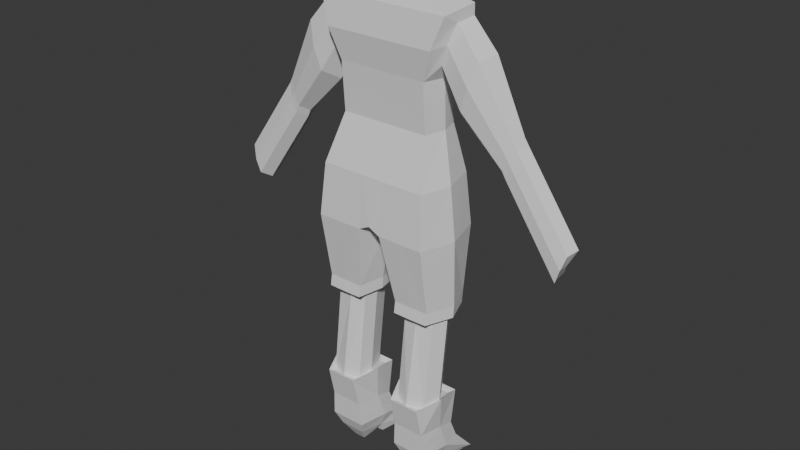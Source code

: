 # Source: Annabel_Lee.blend  (saved by Blender 5.0.119; exported with 4.5.12 LTS)
import bpy
from mathutils import Matrix  # noqa: F401  (used for matrix-valued properties, if any)

bpy.ops.wm.read_factory_settings(use_empty=True)
scene = bpy.context.scene
scene.name = 'Scene'

# ---- collections
col_annabel = bpy.data.collections.new('Annabel'); scene.collection.children.link(col_annabel)
col_refrences = bpy.data.collections.new('Refrences'); col_annabel.children.link(col_refrences)

# ---- world
world_world = bpy.data.worlds.new('World'); scene.world = world_world
world_world.use_nodes = True; world_world.node_tree.nodes.clear()
_N = world_world.node_tree.nodes; _L = world_world.node_tree.links
n0 = _N.new('ShaderNodeOutputWorld'); n0.name = 'World Output'; n0.location = (200, 100)
n1 = _N.new('ShaderNodeBackground'); n1.name = 'Background'; n1.location = (-200, 100)
n1.inputs[0].default_value = (0.05088, 0.05088, 0.05088, 1.0)
_L.new(n1.outputs[0], n0.inputs[0])
n0.is_active_output = True
world_world.color = (0.05088, 0.05088, 0.05088)
world_world.sun_shadow_jitter_overblur = 0.0

# ---- meshes
me_cube_001 = bpy.data.meshes.new('Cube.001')
me_cube_001.from_pydata([(-0.6777, -0.6175, 0.1531), (-0.5209, -0.3641, 1.287), (-0.6777, 0.231, 0.1531), (-0.5209, 0.104, 1.287), (0.0, 0.231, 0.2197), (0.0, 0.1042, 1.287), (0.0, -0.6175, 0.2197), (0.0, -0.3625, 1.287), (-0.6318, -0.5672, 0.7532), (-0.6318, 0.1857, 0.7532), (0.0, -0.5672, 0.7532), (0.0, 0.1878, 0.7532), (-0.1357, 0.231, 0.1531), (-0.111, -0.3626, 1.287), (-0.111, 0.1042, 1.287), (-0.1357, -0.6175, 0.1531), (-0.1285, 0.1877, 0.7532), (-0.1285, -0.5672, 0.7532), (-0.6659, -0.488, -0.6299), (-0.6659, 0.1414, -0.6299), (-0.2475, 0.1402, -0.6299), (-0.2475, -0.4913, -0.6299), (-0.4122, 0.231, 0.1531), (-0.3201, -0.3631, 1.287), (-0.3853, -0.5672, 0.7532), (-0.3201, 0.1042, 1.287), (-0.4122, -0.6175, 0.1531), (-0.3853, 0.187, 0.7532), (-0.4609, 0.1431, -0.6299), (-0.4609, -0.4935, -0.6299), (-0.6659, -0.5096, -0.7632), (-0.6659, 0.128, -0.7632), (-0.2475, 0.127, -0.7632), (-0.2475, -0.5121, -0.7632), (-0.4609, 0.1297, -0.7632), (-0.4609, -0.5146, -0.7632), (-0.6486, -0.3602, -0.7632), (-0.5703, 0.05559, -0.7632), (-0.3456, 0.05613, -0.7632), (-0.285, -0.3634, -0.7632), (-0.4603, 0.05657, -0.7632), (-0.4603, -0.4402, -0.7632), (-0.6486, -0.4946, -1.89), (-0.5703, -0.07973, -1.89), (-0.3456, -0.07973, -1.89), (-0.285, -0.4946, -1.89), (-0.4603, -0.07973, -1.89), (-0.4603, -0.5679, -1.89), (-0.2116, 1.144e-05, -1.827), (-0.2418, 0.1648, -2.598), (-0.2749, -0.6104, -1.827), (-0.2469, -0.5147, -2.483), (-0.703, 1.144e-05, -1.827), (-0.6673, 0.1647, -2.598), (-0.6396, -0.6104, -1.827), (-0.6676, -0.5147, -2.483), (-0.2553, -0.007098, -2.289), (-0.6458, -0.5304, -2.187), (-0.6593, -0.007098, -2.289), (-0.2688, -0.5304, -2.187), (-0.2352, 0.3847, -2.842), (-0.3072, -0.4418, -2.651), (-0.6654, 0.3847, -2.842), (-0.6074, -0.4418, -2.651), (-0.6972, -0.1269, -2.525), (-0.1581, -0.3224, -1.762), (-0.7565, -0.3224, -1.762), (-0.2174, -0.1269, -2.525), (-0.2358, -0.2317, -2.212), (-0.6787, -0.2317, -2.212), (-0.6205, -0.1152, -2.703), (-0.2801, -0.1152, -2.703), (-0.5313, -0.1717, -2.853), (-0.522, -0.3115, -2.854), (-0.392, -0.311, -2.853), (-0.3838, -0.1711, -2.851), (-0.2486, 0.08293, -2.506), (-0.6657, 0.08293, -2.506), (-0.2555, -0.5209, -2.367), (-0.6591, -0.5209, -2.367), (-0.6899, -0.168, -2.402), (-0.2246, -0.168, -2.402), (-0.3011, 0.3249, -2.849), (-0.6235, 0.3048, -2.859), (-0.5659, -0.08229, -2.851), (-0.3107, -0.0664, -2.843), (-0.8073, -0.2195, 0.1531), (-0.5815, -0.114, 1.287), (0.0, -0.2166, 0.2197), (-0.7413, -0.2134, 0.7532), (-0.02691, -0.2175, 0.1531), (-0.6507, -0.2808, 2.006), (-0.7903, -0.178, -0.6299), (-0.1878, -0.1801, -0.6299), (-0.7903, -0.1917, -0.7632), (-0.1878, -0.1931, -0.7632), (-0.7208, -0.1916, -0.7632), (-0.2583, -0.1931, -0.7632), (-0.7208, -0.3238, -1.89), (-0.2583, -0.3238, -1.89), (-0.4942, -0.3238, -1.89), (-0.2234, -0.3199, -1.807), (-0.3148, -0.545, -1.857), (-0.5998, -0.545, -1.857), (-0.6911, -0.3199, -1.807), (-0.6493, -0.06793, -1.857), (-0.2652, -0.06793, -1.857), (-0.6486, -0.3743, -0.8816), (-0.4603, -0.4141, -0.8816), (-0.285, -0.3768, -0.8816), (-0.3456, 0.042, -0.8816), (-0.4603, 0.06689, -0.8694), (-0.5703, 0.04155, -0.8816), (-0.7208, -0.2053, -0.8816), (-0.2583, -0.2061, -0.8816), (-0.5758, 0.08481, 1.99), (0.0, 0.1345, 1.843), (0.0, -0.4006, 1.843), (-0.111, -0.4006, 1.843), (-0.111, 0.1345, 1.843), (-0.3201, -0.4006, 1.843), (-0.3156, 0.1226, 1.829), (-0.5458, -0.13, 1.914), (-0.795, -0.2454, 2.441), (-0.6425, 0.1169, 2.368), (0.0, 0.3123, 2.373), (0.0, -0.4006, 2.53), (-0.2431, -0.4006, 2.53), (-0.1666, 0.3123, 2.373), (-0.5635, -0.4006, 2.53), (-0.3997, 0.3123, 2.373), (-0.8512, -0.05934, 2.605), (-0.03107, 0.0874, 2.886), (-0.1373, -0.1033, 2.928), (0.0, 0.0874, 2.886), (-0.578, -0.1312, 1.832), (-0.5094, 0.1048, 1.806), (-0.5209, -0.4006, 1.843), (-0.5538, 0.3123, 2.373), (-0.844, -0.04776, 2.477), (-0.7642, -0.4006, 2.53), (-1.271, -0.1143, 1.036), (-1.292, 0.03449, 1.088), (-1.344, -0.2188, 1.099), (-1.395, 0.05772, 1.313), (-1.477, -0.05726, 1.423), (-1.444, -0.1932, 1.398), (-1.312, -0.1076, 0.9551), (-1.333, 0.04251, 1.008), (-1.385, -0.213, 1.019), (-1.43, 0.06129, 1.236), (-1.52, -0.05016, 1.348), (-1.486, -0.1883, 1.323), (-1.931, -0.1168, 0.05426), (-1.952, 0.03679, 0.1083), (-2.006, -0.2247, 0.1196), (-2.006, 0.05646, 0.4112), (-2.144, -0.05802, 0.4565), (-2.109, -0.1993, 0.4309), (0.0, 0.2817, 2.108), (-0.1388, 0.2817, 2.108), (-0.3576, 0.2747, 2.101), (-0.177, -0.4596, 2.187), (0.0, -0.4596, 2.187), (-0.5316, 0.2641, 2.09), (-0.6426, -0.4596, 2.187), (-0.4418, -0.4596, 2.187), (-0.6131, 0.1336, 2.202), (-0.7229, -0.296, 2.223), (-1.344, 0.07084, 1.201), (-1.394, -0.2287, 1.249), (-1.381, 0.07638, 1.122), (-1.435, -0.2237, 1.171), (-1.979, 0.07173, 0.2598), (-2.058, -0.2355, 0.2752), (-2.038, -0.08753, 0.2554), (-0.07653, 0.1009, 2.641), (0.0, 0.1009, 2.641), (-0.1933, -0.1088, 2.687), (-0.2523, -0.1088, 2.687), (-0.2779, -0.008414, 2.709), (-0.1904, 0.1009, 2.641), (0.0, -0.1088, 2.687), (-0.09902, -0.1088, 2.687), (-0.1451, 0.1009, 2.641), (-0.191, -0.1033, 2.928), (-0.2143, -0.01204, 2.948), (-0.1347, 0.0874, 2.886), (0.0, -0.009696, 2.948), (0.0, -0.1033, 2.928), (-0.05153, -0.1033, 2.928), (-0.09344, 0.0874, 2.886), (-0.1369, -0.0102, 2.948), (-0.0573, -0.009734, 2.948), (-1.121, -0.04261, 2.164), (-1.064, -0.2696, 2.123), (-0.8125, 0.1097, 1.605), (-0.9254, 0.1438, 2.056), (-0.7781, -0.137, 1.518), (-0.8986, -0.3102, 1.623), (-0.9814, -0.3277, 1.873), (-0.869, 0.1673, 1.831)], [], [(89, 87, 3, 9), (24, 23, 1, 8), (14, 25, 121, 119), (90, 88, 6, 15), (16, 14, 5, 11), (12, 16, 11, 4), (26, 24, 8, 0), (86, 89, 9, 2), (6, 10, 17, 15), (22, 27, 16, 12), (27, 25, 14, 16), (90, 15, 21, 93), (13, 7, 117, 118), (10, 7, 13, 17), (93, 21, 33, 95), (22, 12, 20, 28), (86, 2, 19, 92), (26, 0, 18, 29), (15, 26, 29, 21), (2, 22, 28, 19), (28, 20, 32, 34), (9, 3, 25, 27), (2, 9, 27, 22), (15, 17, 24, 26), (166, 162, 127, 129), (17, 13, 23, 24), (95, 33, 39, 97), (35, 30, 36, 41), (19, 28, 34, 31), (29, 18, 30, 35), (21, 29, 35, 33), (92, 19, 31, 94), (69, 66, 52, 58), (114, 109, 45, 99), (108, 107, 42, 47), (31, 34, 40, 37), (34, 32, 38, 40), (33, 35, 41, 39), (94, 31, 37, 96), (58, 52, 48, 56), (65, 48, 106, 101), (112, 111, 46, 43), (111, 110, 44, 46), (109, 108, 47, 45), (113, 112, 43, 98), (64, 53, 62, 70), (98, 43, 46, 100), (100, 46, 44, 99), (59, 50, 54, 57), (68, 65, 50, 59), (81, 68, 59, 78), (78, 59, 57, 79), (77, 58, 56, 76), (80, 69, 58, 77), (63, 70, 72, 73), (53, 49, 60, 62), (51, 55, 63, 61), (67, 51, 61, 71), (49, 67, 71, 60), (71, 70, 84, 85), (79, 57, 69, 80), (76, 56, 68, 81), (56, 48, 65, 68), (55, 64, 70, 63), (54, 50, 102, 103), (57, 54, 66, 69), (72, 75, 74, 73), (61, 63, 73, 74), (70, 71, 75, 72), (71, 61, 74, 75), (49, 76, 81, 67), (55, 79, 80, 64), (64, 80, 77, 53), (53, 77, 76, 49), (51, 78, 79, 55), (67, 81, 78, 51), (83, 82, 85, 84), (62, 60, 82, 83), (60, 71, 85, 82), (70, 62, 83, 84), (47, 100, 99, 45), (42, 98, 100, 47), (107, 113, 98, 42), (30, 94, 96, 36), (110, 114, 99, 44), (18, 92, 94, 30), (32, 95, 97, 38), (0, 86, 92, 18), (20, 93, 95, 32), (159, 160, 128, 125), (12, 90, 93, 20), (0, 8, 89, 86), (12, 4, 88, 90), (23, 13, 118, 120), (8, 1, 87, 89), (101, 104, 103, 102), (106, 105, 104, 101), (52, 66, 104, 105), (50, 65, 101, 102), (66, 54, 103, 104), (48, 52, 105, 106), (38, 97, 114, 110), (36, 96, 113, 107), (96, 37, 112, 113), (39, 41, 108, 109), (40, 38, 110, 111), (37, 40, 111, 112), (41, 36, 107, 108), (97, 39, 109, 114), (5, 14, 119, 116), (3, 87, 135, 136), (1, 23, 120, 137), (160, 161, 130, 128), (162, 163, 126, 127), (87, 1, 137, 135), (25, 3, 136, 121), (130, 138, 181, 184), (125, 128, 176, 177), (129, 127, 183, 178), (131, 140, 179, 180), (138, 131, 180, 181), (128, 130, 184, 176), (165, 166, 129, 140), (161, 164, 138, 130), (122, 115, 136, 135), (91, 122, 135, 137), (167, 124, 138, 164), (124, 139, 131, 138), (139, 123, 140, 131), (168, 91, 137, 165), (201, 196, 142, 169), (195, 194, 145, 146), (169, 142, 148, 171), (146, 145, 151, 152), (196, 198, 141, 142), (200, 195, 146, 170), (194, 197, 144, 145), (198, 199, 143, 141), (147, 149, 155, 153), (151, 150, 156, 157), (142, 141, 147, 148), (170, 146, 152, 172), (145, 144, 150, 151), (141, 143, 149, 147), (173, 175, 157, 156), (175, 174, 158, 157), (152, 151, 157, 158), (171, 148, 154, 173), (148, 147, 153, 154), (172, 152, 158, 174), (149, 172, 174, 155), (150, 171, 173, 156), (153, 155, 174, 175), (154, 153, 175, 173), (143, 170, 172, 149), (199, 200, 170, 143), (144, 169, 171, 150), (197, 201, 169, 144), (123, 168, 165, 140), (115, 167, 164, 136), (121, 136, 164, 161), (137, 120, 166, 165), (118, 117, 163, 162), (119, 121, 161, 160), (116, 119, 160, 159), (120, 118, 162, 166), (179, 178, 133, 185), (183, 182, 189, 190), (184, 181, 187, 191), (177, 176, 132, 134), (178, 183, 190, 133), (180, 179, 185, 186), (127, 126, 182, 183), (140, 129, 178, 179), (191, 187, 186, 192), (132, 193, 188, 134), (192, 186, 185, 133), (193, 190, 189, 188), (190, 193, 192, 133), (193, 132, 191, 192), (176, 184, 191, 132), (181, 180, 186, 187), (124, 167, 201, 197), (91, 168, 200, 199), (122, 91, 199, 198), (139, 124, 197, 194), (168, 123, 195, 200), (115, 122, 198, 196), (123, 139, 194, 195), (167, 115, 196, 201)])
_uv = me_cube_001.uv_layers.new(name='UVMap')
_uv.uv.foreach_set('vector', [0.5, 0.125, 0.625, 0.125, 0.625, 0.25, 0.5, 0.25, 0.5, 0.9484, 0.625, 0.9484, 0.625, 1.0, 0.5, 1.0, 0.625, 0.3553, 0.625, 0.3016, 0.625, 0.3016, 0.625, 0.3553, 0.2303, 0.625, 0.25, 0.625, 0.25, 0.75, 0.2303, 0.75, 0.5, 0.3553, 0.625, 0.3553, 0.625, 0.375, 0.5, 0.375, 0.375, 0.3553, 0.5, 0.3553, 0.5, 0.375, 0.375, 0.375, 0.375, 0.9484, 0.5, 0.9484, 0.5, 1.0, 0.375, 1.0, 0.375, 0.125, 0.5, 0.125, 0.5, 0.25, 0.375, 0.25, 0.375, 0.875, 0.5, 0.875, 0.5, 0.8947, 0.375, 0.8947, 0.375, 0.3016, 0.5, 0.3016, 0.5, 0.3553, 0.375, 0.3553, 0.5, 0.3016, 0.625, 0.3016, 0.625, 0.3553, 0.5, 0.3553, 0.2303, 0.625, 0.2303, 0.75, 0.2303, 0.75, 0.2303, 0.625, 0.625, 0.8947, 0.625, 0.875, 0.625, 0.875, 0.625, 0.8947, 0.5, 0.875, 0.625, 0.875, 0.625, 0.8947, 0.5, 0.8947, 0.2303, 0.625, 0.2303, 0.75, 0.2303, 0.75, 0.2303, 0.625, 0.375, 0.3016, 0.375, 0.3553, 0.375, 0.3553, 0.375, 0.3016, 0.375, 0.125, 0.375, 0.25, 0.375, 0.25, 0.375, 0.125, 0.375, 0.9484, 0.375, 1.0, 0.375, 1.0, 0.375, 0.9484, 0.375, 0.8947, 0.375, 0.9484, 0.375, 0.9484, 0.375, 0.8947, 0.375, 0.25, 0.375, 0.3016, 0.375, 0.3016, 0.375, 0.25, 0.375, 0.3016, 0.375, 0.3553, 0.375, 0.3553, 0.375, 0.3016, 0.5, 0.25, 0.625, 0.25, 0.625, 0.3016, 0.5, 0.3016, 0.375, 0.25, 0.5, 0.25, 0.5, 0.3016, 0.375, 0.3016, 0.375, 0.8947, 0.5, 0.8947, 0.5, 0.9484, 0.375, 0.9484, 0.625, 0.9484, 0.625, 0.8916, 0.625, 0.8885, 0.625, 0.9484, 0.5, 0.8947, 0.625, 0.8947, 0.625, 0.9484, 0.5, 0.9484, 0.2303, 0.625, 0.2303, 0.75, 0.2303, 0.7124, 0.2303, 0.625, 0.375, 0.9484, 0.375, 1.0, 0.375, 1.014, 0.375, 0.9484, 0.375, 0.25, 0.375, 0.3016, 0.375, 0.3016, 0.375, 0.25, 0.375, 0.9484, 0.375, 1.0, 0.375, 1.0, 0.375, 0.9484, 0.375, 0.8947, 0.375, 0.9484, 0.375, 0.9484, 0.375, 0.8947, 0.375, 0.125, 0.375, 0.25, 0.375, 0.25, 0.375, 0.125, 0.4873, 0.125, 0.625, 0.125, 0.625, 0.25, 0.4746, 0.25, 0.2303, 0.625, 0.2315, 0.7113, 0.2417, 0.7011, 0.2303, 0.625, 0.375, 0.9484, 0.375, 1.001, 0.375, 0.8873, 0.375, 0.9484, 0.375, 0.25, 0.375, 0.3016, 0.375, 0.3016, 0.375, 0.2655, 0.375, 0.3016, 0.375, 0.3553, 0.375, 0.3392, 0.375, 0.3016, 0.375, 0.8947, 0.375, 0.9484, 0.375, 0.9484, 0.375, 0.8868, 0.375, 0.125, 0.375, 0.25, 0.375, 0.2655, 0.375, 0.125, 0.4746, 0.25, 0.625, 0.25, 0.625, 0.5, 0.4746, 0.5, 0.875, 0.625, 0.875, 0.5, 0.875, 0.5, 0.875, 0.625, 0.375, 0.2655, 0.375, 0.3016, 0.375, 0.3016, 0.375, 0.2655, 0.375, 0.3016, 0.375, 0.3392, 0.375, 0.3392, 0.375, 0.3016, 0.375, 0.8873, 0.375, 0.9484, 0.375, 0.9484, 0.375, 0.8909, 0.375, 0.125, 0.375, 0.2655, 0.375, 0.2655, 0.375, 0.125, 0.3949, 0.125, 0.3926, 0.25, 0.375, 0.25, 0.375, 0.125, 0.375, 0.625, 0.375, 0.2655, 0.375, 0.3016, 0.375, 0.625, 0.375, 0.625, 0.375, 0.3016, 0.375, 0.3392, 0.3027, 0.5527, 0.25, 0.5, 0.375, 0.5, 0.375, 0.75, 0.25, 0.75, 0.7373, 0.625, 0.875, 0.625, 0.875, 0.75, 0.75, 0.75, 0.6811, 0.625, 0.7373, 0.625, 0.75, 0.75, 0.6875, 0.75, 0.1875, 0.5, 0.25, 0.5, 0.25, 0.75, 0.1875, 0.75, 0.4248, 0.25, 0.4746, 0.25, 0.4746, 0.5, 0.4248, 0.5, 0.4311, 0.125, 0.4873, 0.125, 0.4746, 0.25, 0.4248, 0.25, 0.375, 0.0, 0.375, 0.125, 0.375, 0.125, 0.375, 0.0, 0.3926, 0.25, 0.3926, 0.5, 0.375, 0.5, 0.375, 0.25, 0.1471, 0.5, 0.1471, 0.75, 0.125, 0.75, 0.125, 0.5, 0.6449, 0.625, 0.6471, 0.75, 0.625, 0.75, 0.625, 0.625, 0.6426, 0.5, 0.6449, 0.625, 0.625, 0.625, 0.625, 0.5, 0.625, 0.875, 0.375, 0.875, 0.375, 0.875, 0.625, 0.875, 0.4375, 0.0, 0.5, 0.0, 0.4873, 0.125, 0.4311, 0.125, 0.6748, 0.5, 0.7246, 0.5, 0.7373, 0.625, 0.6811, 0.625, 0.7246, 0.5, 0.875, 0.5, 0.875, 0.625, 0.7373, 0.625, 0.3971, 0.0, 0.3949, 0.125, 0.375, 0.125, 0.375, 0.0, 0.375, 0.75, 0.375, 0.5, 0.375, 0.5, 0.375, 0.75, 0.5, 0.0, 0.625, 0.0, 0.625, 0.125, 0.4873, 0.125, 0.375, 0.875, 0.625, 0.875, 0.625, 1.0, 0.375, 1.0, 0.125, 0.5, 0.125, 0.75, 0.125, 0.75, 0.125, 0.5, 0.375, 0.875, 0.625, 0.875, 0.625, 0.875, 0.375, 0.875, 0.625, 0.625, 0.625, 0.75, 0.625, 0.75, 0.625, 0.625, 0.6426, 0.5, 0.6748, 0.5, 0.6811, 0.625, 0.6449, 0.625, 0.3971, 0.0, 0.4375, 0.0, 0.4311, 0.125, 0.3949, 0.125, 0.3949, 0.125, 0.4311, 0.125, 0.4248, 0.25, 0.3926, 0.25, 0.3926, 0.25, 0.4248, 0.25, 0.4248, 0.5, 0.3926, 0.5, 0.1471, 0.5, 0.1875, 0.5, 0.1875, 0.75, 0.1471, 0.75, 0.6449, 0.625, 0.6811, 0.625, 0.6875, 0.75, 0.6471, 0.75, 0.375, 0.75, 0.625, 0.75, 0.625, 0.875, 0.375, 0.875, 0.375, 0.25, 0.375, 0.5, 0.375, 0.5, 0.375, 0.25, 0.625, 0.5, 0.625, 0.625, 0.625, 0.625, 0.625, 0.5, 0.375, 0.125, 0.375, 0.25, 0.375, 0.25, 0.375, 0.125, 0.375, 0.9484, 0.375, 0.625, 0.3027, 0.5527, 0.2417, 0.7011, 0.375, 0.8873, 0.375, 0.625, 0.375, 0.625, 0.375, 0.9484, 0.375, 0.03755, 0.375, 0.125, 0.375, 0.125, 0.375, 0.03755, 0.375, 0.0, 0.375, 0.125, 0.375, 0.125, 0.375, 0.03755, 0.2303, 0.4889, 0.2303, 0.625, 0.2303, 0.625, 0.2303, 0.4962, 0.375, 0.0, 0.375, 0.125, 0.375, 0.125, 0.375, 0.0, 0.2303, 0.5, 0.2303, 0.625, 0.2303, 0.625, 0.2303, 0.4881, 0.375, 0.0, 0.375, 0.125, 0.375, 0.125, 0.375, 0.0, 0.2303, 0.5, 0.2303, 0.625, 0.2303, 0.625, 0.2303, 0.5, 0.625, 0.375, 0.625, 0.3597, 0.625, 0.364, 0.625, 0.375, 0.2303, 0.5, 0.2303, 0.625, 0.2303, 0.625, 0.2303, 0.5, 0.375, 0.0, 0.5, 0.0, 0.5, 0.125, 0.375, 0.125, 0.2303, 0.5, 0.25, 0.5, 0.25, 0.625, 0.2303, 0.625, 0.625, 0.9484, 0.625, 0.8947, 0.625, 0.8947, 0.625, 0.9484, 0.5, 0.0, 0.625, 0.0, 0.625, 0.125, 0.5, 0.125, 0.375, 0.625, 0.625, 0.625, 0.625, 0.75, 0.375, 0.75, 0.375, 0.5, 0.625, 0.5, 0.625, 0.625, 0.375, 0.625, 0.625, 0.25, 0.625, 0.125, 0.625, 0.125, 0.625, 0.25, 0.875, 0.75, 0.875, 0.625, 0.875, 0.625, 0.875, 0.75, 0.625, 0.125, 0.625, 0.0, 0.625, 0.0, 0.625, 0.125, 0.625, 0.5, 0.625, 0.25, 0.625, 0.25, 0.625, 0.5, 0.2303, 0.4881, 0.2303, 0.625, 0.2303, 0.625, 0.2303, 0.4889, 0.375, 0.03755, 0.375, 0.125, 0.375, 0.125, 0.375, 0.03755, 0.375, 0.125, 0.375, 0.2655, 0.375, 0.2655, 0.375, 0.125, 0.375, 0.8868, 0.375, 0.9484, 0.375, 0.9484, 0.375, 0.8873, 0.375, 0.3016, 0.375, 0.3392, 0.375, 0.3392, 0.375, 0.3016, 0.375, 0.2655, 0.375, 0.3016, 0.375, 0.3016, 0.375, 0.2655, 0.375, 0.9484, 0.375, 1.014, 0.375, 1.001, 0.375, 0.9484, 0.2303, 0.625, 0.2303, 0.7124, 0.2315, 0.7113, 0.2303, 0.625, 0.625, 0.375, 0.625, 0.3553, 0.625, 0.3553, 0.625, 0.375, 0.625, 0.25, 0.625, 0.125, 0.625, 0.125, 0.625, 0.25, 0.625, 1.0, 0.625, 0.9484, 0.625, 0.9484, 0.625, 1.0, 0.625, 0.3597, 0.625, 0.3155, 0.625, 0.3294, 0.625, 0.364, 0.625, 0.8916, 0.625, 0.875, 0.625, 0.875, 0.625, 0.8885, 0.625, 0.125, 0.625, 0.0, 0.625, 0.0, 0.625, 0.125, 0.625, 0.3016, 0.625, 0.25, 0.625, 0.25, 0.625, 0.3016, 0.625, 0.3294, 0.625, 0.2897, 0.625, 0.2897, 0.625, 0.3294, 0.625, 0.375, 0.625, 0.364, 0.625, 0.364, 0.625, 0.375, 0.625, 0.9484, 0.625, 0.8885, 0.625, 0.8885, 0.625, 0.9484, 0.625, 0.125, 0.625, 0.0, 0.625, 0.0, 0.625, 0.125, 0.625, 0.2897, 0.625, 0.125, 0.625, 0.125, 0.625, 0.2897, 0.625, 0.364, 0.625, 0.3294, 0.625, 0.3294, 0.625, 0.364, 0.625, 1.0, 0.625, 0.9484, 0.625, 0.9484, 0.625, 1.0, 0.625, 0.3155, 0.625, 0.2699, 0.625, 0.2897, 0.625, 0.3294, 0.625, 0.119, 0.625, 0.1861, 0.625, 0.25, 0.625, 0.125, 0.625, 0.07148, 0.625, 0.119, 0.625, 0.125, 0.625, 0.0, 0.625, 0.2019, 0.625, 0.2143, 0.625, 0.2897, 0.625, 0.2699, 0.625, 0.2143, 0.625, 0.122, 0.625, 0.125, 0.625, 0.2897, 0.625, 0.122, 0.625, 0.06432, 0.625, 0.0, 0.625, 0.125, 0.625, 0.0679, 0.625, 0.07148, 0.625, 0.0, 0.625, 0.0, 0.625, 0.2019, 0.625, 0.1861, 0.625, 0.1861, 0.625, 0.2019, 0.625, 0.06432, 0.625, 0.122, 0.625, 0.122, 0.625, 0.06432, 0.625, 0.2019, 0.625, 0.1861, 0.625, 0.1861, 0.625, 0.2019, 0.625, 0.06432, 0.625, 0.122, 0.625, 0.122, 0.625, 0.06432, 0.625, 0.1861, 0.625, 0.119, 0.625, 0.119, 0.625, 0.1861, 0.625, 0.0679, 0.625, 0.06432, 0.625, 0.06432, 0.625, 0.0679, 0.625, 0.122, 0.625, 0.2177, 0.625, 0.2177, 0.625, 0.122, 0.625, 0.119, 0.625, 0.07148, 0.625, 0.07148, 0.625, 0.119, 0.625, 0.119, 0.625, 0.07148, 0.625, 0.07148, 0.625, 0.119, 0.625, 0.122, 0.625, 0.2177, 0.625, 0.2177, 0.625, 0.122, 0.625, 0.1861, 0.625, 0.119, 0.625, 0.119, 0.625, 0.1861, 0.625, 0.0679, 0.625, 0.06432, 0.625, 0.06432, 0.625, 0.0679, 0.625, 0.122, 0.625, 0.2177, 0.625, 0.2177, 0.625, 0.122, 0.625, 0.119, 0.625, 0.07148, 0.625, 0.07148, 0.625, 0.119, 0.625, 0.2019, 0.625, 0.1205, 0.625, 0.122, 0.625, 0.2177, 0.625, 0.1205, 0.625, 0.0679, 0.625, 0.06432, 0.625, 0.122, 0.625, 0.06432, 0.625, 0.122, 0.625, 0.122, 0.625, 0.06432, 0.625, 0.2019, 0.625, 0.1861, 0.625, 0.1861, 0.625, 0.2019, 0.625, 0.1861, 0.625, 0.119, 0.625, 0.119, 0.625, 0.1861, 0.625, 0.0679, 0.625, 0.06432, 0.625, 0.06432, 0.625, 0.0679, 0.625, 0.07148, 0.625, 0.0679, 0.625, 0.0679, 0.625, 0.07148, 0.625, 0.2177, 0.625, 0.2019, 0.625, 0.2019, 0.625, 0.2177, 0.625, 0.119, 0.625, 0.07148, 0.625, 0.0679, 0.625, 0.1205, 0.625, 0.1861, 0.625, 0.119, 0.625, 0.1205, 0.625, 0.2019, 0.625, 0.07148, 0.625, 0.0679, 0.625, 0.0679, 0.625, 0.07148, 0.625, 0.07148, 0.625, 0.0679, 0.625, 0.0679, 0.625, 0.07148, 0.625, 0.2177, 0.625, 0.2019, 0.625, 0.2019, 0.625, 0.2177, 0.625, 0.2177, 0.625, 0.2019, 0.625, 0.2019, 0.625, 0.2177, 0.625, 0.06432, 0.625, 0.0679, 0.625, 0.0, 0.625, 0.0, 0.625, 0.1861, 0.625, 0.2019, 0.625, 0.2699, 0.625, 0.25, 0.625, 0.3016, 0.625, 0.25, 0.625, 0.2699, 0.625, 0.3155, 0.625, 1.0, 0.625, 0.9484, 0.625, 0.9484, 0.625, 1.0, 0.625, 0.8947, 0.625, 0.875, 0.625, 0.875, 0.625, 0.8916, 0.625, 0.3553, 0.625, 0.3016, 0.625, 0.3155, 0.625, 0.3597, 0.625, 0.375, 0.625, 0.3553, 0.625, 0.3597, 0.625, 0.375, 0.625, 0.9484, 0.625, 0.8947, 0.625, 0.8916, 0.625, 0.9484, 0.625, 1.0, 0.625, 0.9484, 0.625, 0.9484, 0.625, 1.0, 0.625, 0.8885, 0.625, 0.875, 0.625, 0.875, 0.625, 0.8885, 0.625, 0.3294, 0.625, 0.2897, 0.625, 0.2897, 0.625, 0.3294, 0.625, 0.375, 0.625, 0.364, 0.625, 0.364, 0.625, 0.375, 0.625, 0.9484, 0.625, 0.8885, 0.625, 0.8885, 0.625, 0.9484, 0.625, 0.125, 0.625, 0.0, 0.625, 0.0, 0.625, 0.125, 0.625, 0.8885, 0.625, 0.875, 0.625, 0.875, 0.625, 0.8885, 0.625, 1.0, 0.625, 0.9484, 0.625, 0.9484, 0.625, 1.0, 0.7815, 0.5221, 0.8166, 0.522, 0.875, 0.625, 0.8234, 0.625, 0.7552, 0.5221, 0.7725, 0.625, 0.75, 0.625, 0.75, 0.5221, 0.8234, 0.625, 0.875, 0.625, 0.8682, 0.75, 0.8173, 0.7501, 0.7725, 0.625, 0.7608, 0.75, 0.75, 0.75, 0.75, 0.625, 0.7608, 0.75, 0.7725, 0.625, 0.8234, 0.625, 0.8173, 0.7501, 0.7725, 0.625, 0.7552, 0.5221, 0.7815, 0.5221, 0.8234, 0.625, 0.625, 0.364, 0.625, 0.3294, 0.625, 0.3294, 0.625, 0.364, 0.625, 0.2897, 0.625, 0.125, 0.625, 0.125, 0.625, 0.2897, 0.625, 0.2143, 0.625, 0.2019, 0.625, 0.2019, 0.625, 0.2177, 0.625, 0.07148, 0.625, 0.0679, 0.625, 0.0679, 0.625, 0.07148, 0.625, 0.119, 0.625, 0.07148, 0.625, 0.07148, 0.625, 0.119, 0.625, 0.122, 0.625, 0.2143, 0.625, 0.2177, 0.625, 0.122, 0.625, 0.0679, 0.625, 0.06432, 0.625, 0.06432, 0.625, 0.0679, 0.625, 0.1861, 0.625, 0.119, 0.625, 0.119, 0.625, 0.1861, 0.625, 0.06432, 0.625, 0.122, 0.625, 0.122, 0.625, 0.06432, 0.625, 0.2019, 0.625, 0.1861, 0.625, 0.1861, 0.625, 0.2019])
me_cube_001.update()

# ---- objects
ob_annabel = bpy.data.objects.new('Annabel', me_cube_001)
ob_back_refrence = bpy.data.objects.new('Back Refrence', None)
ob_shoes = bpy.data.objects.new('Shoes', None)
ob_side_refrence = bpy.data.objects.new('Side Refrence', None)
ob_sketch = bpy.data.objects.new('Sketch', None)

# ---- transforms, parenting, visibility, modifiers, constraints
ob_annabel.location = (0.0, 1.349, 1.11)
ob_annabel.scale = (0.4622, 0.4622, 0.4622)
_m = ob_annabel.modifiers.new('Mirror', 'MIRROR')
_m.use_clip = True
ob_back_refrence.location = (0.0, 0.0, 1.326)
ob_back_refrence.rotation_euler = (1.571, 0.0, 3.142)
ob_back_refrence.scale = (0.6544, 0.6544, 0.6544)
ob_back_refrence.empty_display_type = 'IMAGE'
ob_back_refrence.empty_display_size = 5.0
ob_shoes.location = (-0.9428, 0.0218, 0.4113)
ob_shoes.rotation_euler = (1.571, 0.0, 3.142)
ob_shoes.scale = (0.2191, 0.2191, 0.2191)
ob_shoes.empty_display_type = 'IMAGE'
ob_shoes.empty_display_size = 5.0
ob_side_refrence.location = (1.749, 0.2088, 1.461)
ob_side_refrence.rotation_euler = (1.571, -0.0, 7.854)
ob_side_refrence.scale = (0.6544, 0.6544, 0.6544)
ob_side_refrence.empty_display_type = 'IMAGE'
ob_side_refrence.empty_display_size = 5.0
ob_sketch.location = (-2.306, 0.02528, 1.302)
ob_sketch.rotation_euler = (1.571, 0.0, 6.283)
ob_sketch.scale = (0.5743, 0.5743, 0.5743)
ob_sketch.empty_display_type = 'IMAGE'
ob_sketch.empty_display_size = 5.0

# ---- collection membership
col_annabel.objects.link(ob_annabel)
col_refrences.objects.link(ob_back_refrence)
col_refrences.objects.link(ob_shoes)
col_refrences.objects.link(ob_side_refrence)
col_refrences.objects.link(ob_sketch)

# ---- scene / render settings (as saved in the file)
scene.frame_start = 1; scene.frame_end = 250; scene.frame_set(1)
scene.render.engine = 'BLENDER_EEVEE_NEXT'
scene.render.bake_bias = 0.0
scene.render.bake_samples = 0
scene.cycles.sampling_pattern = 'TABULATED_SOBOL'
scene.eevee.use_volume_custom_range = False
bpy.context.view_layer.update()

# ---- added for rendering (the .blend has no active camera and no usable light): camera, sun
cam_auto = bpy.data.cameras.new('AutoCamera')
cam_auto.lens = 50.0
cam_auto.sensor_width = 36.0
cam_auto.clip_end = 1000.0
ob_auto_camera = bpy.data.objects.new('AutoCamera', cam_auto)
scene.collection.objects.link(ob_auto_camera)
ob_auto_camera.location = (3.11681, -2.44456, 3.62404)
ob_auto_camera.rotation_euler = (1.09748, -7.21219e-08, 0.694738)
scene.camera = ob_auto_camera
light_auto_sun = bpy.data.lights.new('AutoSun', 'SUN')
light_auto_sun.energy = 3.0
light_auto_sun.angle = 0.0523599
ob_auto_sun = bpy.data.objects.new('AutoSun', light_auto_sun)
scene.collection.objects.link(ob_auto_sun)
ob_auto_sun.rotation_euler = (0.872665, 0.174533, 0.523599)
bpy.context.view_layer.update()
